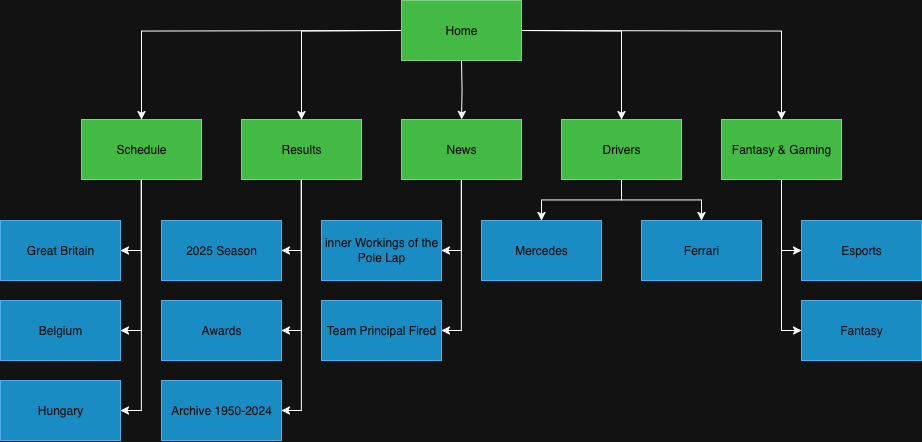

The diagram above was exported from draw.io. Its source (the exported page's mxGraphModel, read from the mxfile embedded in the PNG):
<mxGraphModel dx="1620" dy="1080" grid="1" gridSize="10" guides="1" tooltips="1" connect="1" arrows="1" fold="1" page="1" pageScale="1" pageWidth="1100" pageHeight="600" math="0" shadow="0">
  <root>
    <mxCell id="0" />
    <mxCell id="1" parent="0" />
    <mxCell id="vRyxunqfYaciqrdxrKn4-10" style="edgeStyle=orthogonalEdgeStyle;rounded=0;orthogonalLoop=1;jettySize=auto;html=1;entryX=0.5;entryY=0;entryDx=0;entryDy=0;" edge="1" parent="1" target="vRyxunqfYaciqrdxrKn4-7">
      <mxGeometry relative="1" as="geometry">
        <mxPoint x="559.9999999999998" y="80" as="sourcePoint" />
      </mxGeometry>
    </mxCell>
    <mxCell id="vRyxunqfYaciqrdxrKn4-11" style="edgeStyle=orthogonalEdgeStyle;rounded=0;orthogonalLoop=1;jettySize=auto;html=1;" edge="1" parent="1" target="vRyxunqfYaciqrdxrKn4-5">
      <mxGeometry relative="1" as="geometry">
        <mxPoint x="499.9999999999998" y="50" as="sourcePoint" />
      </mxGeometry>
    </mxCell>
    <mxCell id="vRyxunqfYaciqrdxrKn4-12" style="edgeStyle=orthogonalEdgeStyle;rounded=0;orthogonalLoop=1;jettySize=auto;html=1;" edge="1" parent="1" target="vRyxunqfYaciqrdxrKn4-4">
      <mxGeometry relative="1" as="geometry">
        <mxPoint x="499.9999999999998" y="50" as="sourcePoint" />
      </mxGeometry>
    </mxCell>
    <mxCell id="vRyxunqfYaciqrdxrKn4-13" style="edgeStyle=orthogonalEdgeStyle;rounded=0;orthogonalLoop=1;jettySize=auto;html=1;" edge="1" parent="1" target="vRyxunqfYaciqrdxrKn4-6">
      <mxGeometry relative="1" as="geometry">
        <mxPoint x="620" y="50" as="sourcePoint" />
      </mxGeometry>
    </mxCell>
    <mxCell id="vRyxunqfYaciqrdxrKn4-14" style="edgeStyle=orthogonalEdgeStyle;rounded=0;orthogonalLoop=1;jettySize=auto;html=1;" edge="1" parent="1" target="vRyxunqfYaciqrdxrKn4-8">
      <mxGeometry relative="1" as="geometry">
        <mxPoint x="620" y="50" as="sourcePoint" />
      </mxGeometry>
    </mxCell>
    <mxCell id="vRyxunqfYaciqrdxrKn4-3" value="&lt;div&gt;Home&lt;/div&gt;" style="rounded=0;whiteSpace=wrap;html=1;fillColor=#008a00;fontColor=#ffffff;strokeColor=#005700;" vertex="1" parent="1">
      <mxGeometry x="500" y="20" width="120" height="60" as="geometry" />
    </mxCell>
    <mxCell id="vRyxunqfYaciqrdxrKn4-17" style="edgeStyle=orthogonalEdgeStyle;rounded=0;orthogonalLoop=1;jettySize=auto;html=1;entryX=1;entryY=0.5;entryDx=0;entryDy=0;" edge="1" parent="1" source="vRyxunqfYaciqrdxrKn4-4" target="vRyxunqfYaciqrdxrKn4-15">
      <mxGeometry relative="1" as="geometry" />
    </mxCell>
    <mxCell id="vRyxunqfYaciqrdxrKn4-18" style="edgeStyle=orthogonalEdgeStyle;rounded=0;orthogonalLoop=1;jettySize=auto;html=1;entryX=1;entryY=0.5;entryDx=0;entryDy=0;" edge="1" parent="1" source="vRyxunqfYaciqrdxrKn4-4" target="vRyxunqfYaciqrdxrKn4-16">
      <mxGeometry relative="1" as="geometry" />
    </mxCell>
    <mxCell id="vRyxunqfYaciqrdxrKn4-36" style="edgeStyle=orthogonalEdgeStyle;rounded=0;orthogonalLoop=1;jettySize=auto;html=1;entryX=1;entryY=0.5;entryDx=0;entryDy=0;" edge="1" parent="1" source="vRyxunqfYaciqrdxrKn4-4" target="vRyxunqfYaciqrdxrKn4-35">
      <mxGeometry relative="1" as="geometry" />
    </mxCell>
    <mxCell id="vRyxunqfYaciqrdxrKn4-4" value="Schedule" style="rounded=0;whiteSpace=wrap;html=1;fillColor=#008a00;fontColor=#ffffff;strokeColor=#005700;" vertex="1" parent="1">
      <mxGeometry x="180" y="139" width="120" height="60" as="geometry" />
    </mxCell>
    <mxCell id="vRyxunqfYaciqrdxrKn4-22" style="edgeStyle=orthogonalEdgeStyle;rounded=0;orthogonalLoop=1;jettySize=auto;html=1;entryX=1;entryY=0.5;entryDx=0;entryDy=0;" edge="1" parent="1" source="vRyxunqfYaciqrdxrKn4-5" target="vRyxunqfYaciqrdxrKn4-19">
      <mxGeometry relative="1" as="geometry" />
    </mxCell>
    <mxCell id="vRyxunqfYaciqrdxrKn4-24" style="edgeStyle=orthogonalEdgeStyle;rounded=0;orthogonalLoop=1;jettySize=auto;html=1;entryX=1;entryY=0.5;entryDx=0;entryDy=0;" edge="1" parent="1" source="vRyxunqfYaciqrdxrKn4-5" target="vRyxunqfYaciqrdxrKn4-20">
      <mxGeometry relative="1" as="geometry" />
    </mxCell>
    <mxCell id="vRyxunqfYaciqrdxrKn4-25" style="edgeStyle=orthogonalEdgeStyle;rounded=0;orthogonalLoop=1;jettySize=auto;html=1;entryX=1;entryY=0.5;entryDx=0;entryDy=0;" edge="1" parent="1" source="vRyxunqfYaciqrdxrKn4-5" target="vRyxunqfYaciqrdxrKn4-21">
      <mxGeometry relative="1" as="geometry" />
    </mxCell>
    <mxCell id="vRyxunqfYaciqrdxrKn4-5" value="Results" style="rounded=0;whiteSpace=wrap;html=1;fillColor=#008a00;fontColor=#ffffff;strokeColor=#005700;" vertex="1" parent="1">
      <mxGeometry x="340" y="139" width="120" height="60" as="geometry" />
    </mxCell>
    <mxCell id="vRyxunqfYaciqrdxrKn4-33" style="edgeStyle=orthogonalEdgeStyle;rounded=0;orthogonalLoop=1;jettySize=auto;html=1;" edge="1" parent="1" source="vRyxunqfYaciqrdxrKn4-6" target="vRyxunqfYaciqrdxrKn4-31">
      <mxGeometry relative="1" as="geometry" />
    </mxCell>
    <mxCell id="vRyxunqfYaciqrdxrKn4-34" style="edgeStyle=orthogonalEdgeStyle;rounded=0;orthogonalLoop=1;jettySize=auto;html=1;entryX=0.5;entryY=0;entryDx=0;entryDy=0;" edge="1" parent="1" source="vRyxunqfYaciqrdxrKn4-6" target="vRyxunqfYaciqrdxrKn4-32">
      <mxGeometry relative="1" as="geometry" />
    </mxCell>
    <mxCell id="vRyxunqfYaciqrdxrKn4-6" value="Drivers" style="rounded=0;whiteSpace=wrap;html=1;fillColor=#008a00;fontColor=#ffffff;strokeColor=#005700;" vertex="1" parent="1">
      <mxGeometry x="660" y="139" width="120" height="60" as="geometry" />
    </mxCell>
    <mxCell id="vRyxunqfYaciqrdxrKn4-28" style="edgeStyle=orthogonalEdgeStyle;rounded=0;orthogonalLoop=1;jettySize=auto;html=1;entryX=1;entryY=0.5;entryDx=0;entryDy=0;" edge="1" parent="1" source="vRyxunqfYaciqrdxrKn4-7" target="vRyxunqfYaciqrdxrKn4-26">
      <mxGeometry relative="1" as="geometry" />
    </mxCell>
    <mxCell id="vRyxunqfYaciqrdxrKn4-29" style="edgeStyle=orthogonalEdgeStyle;rounded=0;orthogonalLoop=1;jettySize=auto;html=1;entryX=1;entryY=0.5;entryDx=0;entryDy=0;" edge="1" parent="1" source="vRyxunqfYaciqrdxrKn4-7" target="vRyxunqfYaciqrdxrKn4-27">
      <mxGeometry relative="1" as="geometry" />
    </mxCell>
    <mxCell id="vRyxunqfYaciqrdxrKn4-7" value="News" style="rounded=0;whiteSpace=wrap;html=1;fillColor=#008a00;fontColor=#ffffff;strokeColor=#005700;" vertex="1" parent="1">
      <mxGeometry x="500" y="139" width="120" height="60" as="geometry" />
    </mxCell>
    <mxCell id="vRyxunqfYaciqrdxrKn4-39" style="edgeStyle=orthogonalEdgeStyle;rounded=0;orthogonalLoop=1;jettySize=auto;html=1;entryX=0;entryY=0.5;entryDx=0;entryDy=0;" edge="1" parent="1" source="vRyxunqfYaciqrdxrKn4-8" target="vRyxunqfYaciqrdxrKn4-37">
      <mxGeometry relative="1" as="geometry" />
    </mxCell>
    <mxCell id="vRyxunqfYaciqrdxrKn4-40" style="edgeStyle=orthogonalEdgeStyle;rounded=0;orthogonalLoop=1;jettySize=auto;html=1;entryX=0;entryY=0.5;entryDx=0;entryDy=0;" edge="1" parent="1" source="vRyxunqfYaciqrdxrKn4-8" target="vRyxunqfYaciqrdxrKn4-38">
      <mxGeometry relative="1" as="geometry" />
    </mxCell>
    <mxCell id="vRyxunqfYaciqrdxrKn4-8" value="Fantasy &amp;amp; Gaming" style="rounded=0;whiteSpace=wrap;html=1;fillColor=#008a00;fontColor=#ffffff;strokeColor=#005700;" vertex="1" parent="1">
      <mxGeometry x="820" y="139" width="120" height="60" as="geometry" />
    </mxCell>
    <mxCell id="vRyxunqfYaciqrdxrKn4-15" value="Great Britain" style="rounded=0;whiteSpace=wrap;html=1;fillColor=#1ba1e2;fontColor=#ffffff;strokeColor=#006EAF;" vertex="1" parent="1">
      <mxGeometry x="99" y="240" width="120" height="60" as="geometry" />
    </mxCell>
    <mxCell id="vRyxunqfYaciqrdxrKn4-16" value="Belgium" style="rounded=0;whiteSpace=wrap;html=1;fillColor=#1ba1e2;fontColor=#ffffff;strokeColor=#006EAF;" vertex="1" parent="1">
      <mxGeometry x="99" y="320" width="120" height="60" as="geometry" />
    </mxCell>
    <mxCell id="vRyxunqfYaciqrdxrKn4-19" value="&lt;div&gt;2025 Season&lt;/div&gt;" style="rounded=0;whiteSpace=wrap;html=1;fillColor=#1ba1e2;fontColor=#ffffff;strokeColor=#006EAF;" vertex="1" parent="1">
      <mxGeometry x="260" y="240" width="120" height="60" as="geometry" />
    </mxCell>
    <mxCell id="vRyxunqfYaciqrdxrKn4-20" value="Awards" style="rounded=0;whiteSpace=wrap;html=1;fillColor=#1ba1e2;fontColor=#ffffff;strokeColor=#006EAF;" vertex="1" parent="1">
      <mxGeometry x="260" y="320" width="120" height="60" as="geometry" />
    </mxCell>
    <mxCell id="vRyxunqfYaciqrdxrKn4-21" value="Archive 1950-2024" style="rounded=0;whiteSpace=wrap;html=1;fillColor=#1ba1e2;fontColor=#ffffff;strokeColor=#006EAF;" vertex="1" parent="1">
      <mxGeometry x="260" y="400" width="120" height="60" as="geometry" />
    </mxCell>
    <mxCell id="vRyxunqfYaciqrdxrKn4-26" value="inner Workings of the Pole Lap" style="rounded=0;whiteSpace=wrap;html=1;fillColor=#1ba1e2;fontColor=#ffffff;strokeColor=#006EAF;" vertex="1" parent="1">
      <mxGeometry x="420" y="240" width="120" height="60" as="geometry" />
    </mxCell>
    <mxCell id="vRyxunqfYaciqrdxrKn4-27" value="Team Principal Fired" style="rounded=0;whiteSpace=wrap;html=1;fillColor=#1ba1e2;fontColor=#ffffff;strokeColor=#006EAF;" vertex="1" parent="1">
      <mxGeometry x="420" y="320" width="120" height="60" as="geometry" />
    </mxCell>
    <mxCell id="vRyxunqfYaciqrdxrKn4-31" value="Mercedes" style="rounded=0;whiteSpace=wrap;html=1;fillColor=#1ba1e2;fontColor=#ffffff;strokeColor=#006EAF;" vertex="1" parent="1">
      <mxGeometry x="580" y="240" width="120" height="60" as="geometry" />
    </mxCell>
    <mxCell id="vRyxunqfYaciqrdxrKn4-32" value="Ferrari" style="rounded=0;whiteSpace=wrap;html=1;fillColor=#1ba1e2;fontColor=#ffffff;strokeColor=#006EAF;" vertex="1" parent="1">
      <mxGeometry x="740" y="240" width="120" height="60" as="geometry" />
    </mxCell>
    <mxCell id="vRyxunqfYaciqrdxrKn4-35" value="Hungary" style="rounded=0;whiteSpace=wrap;html=1;fillColor=#1ba1e2;fontColor=#ffffff;strokeColor=#006EAF;" vertex="1" parent="1">
      <mxGeometry x="99" y="400" width="120" height="60" as="geometry" />
    </mxCell>
    <mxCell id="vRyxunqfYaciqrdxrKn4-37" value="Esports" style="rounded=0;whiteSpace=wrap;html=1;fillColor=#1ba1e2;fontColor=#ffffff;strokeColor=#006EAF;" vertex="1" parent="1">
      <mxGeometry x="900" y="240" width="120" height="60" as="geometry" />
    </mxCell>
    <mxCell id="vRyxunqfYaciqrdxrKn4-38" value="&lt;div&gt;Fantasy&lt;/div&gt;" style="rounded=0;whiteSpace=wrap;html=1;fillColor=#1ba1e2;fontColor=#ffffff;strokeColor=#006EAF;" vertex="1" parent="1">
      <mxGeometry x="900" y="320" width="120" height="60" as="geometry" />
    </mxCell>
  </root>
</mxGraphModel>